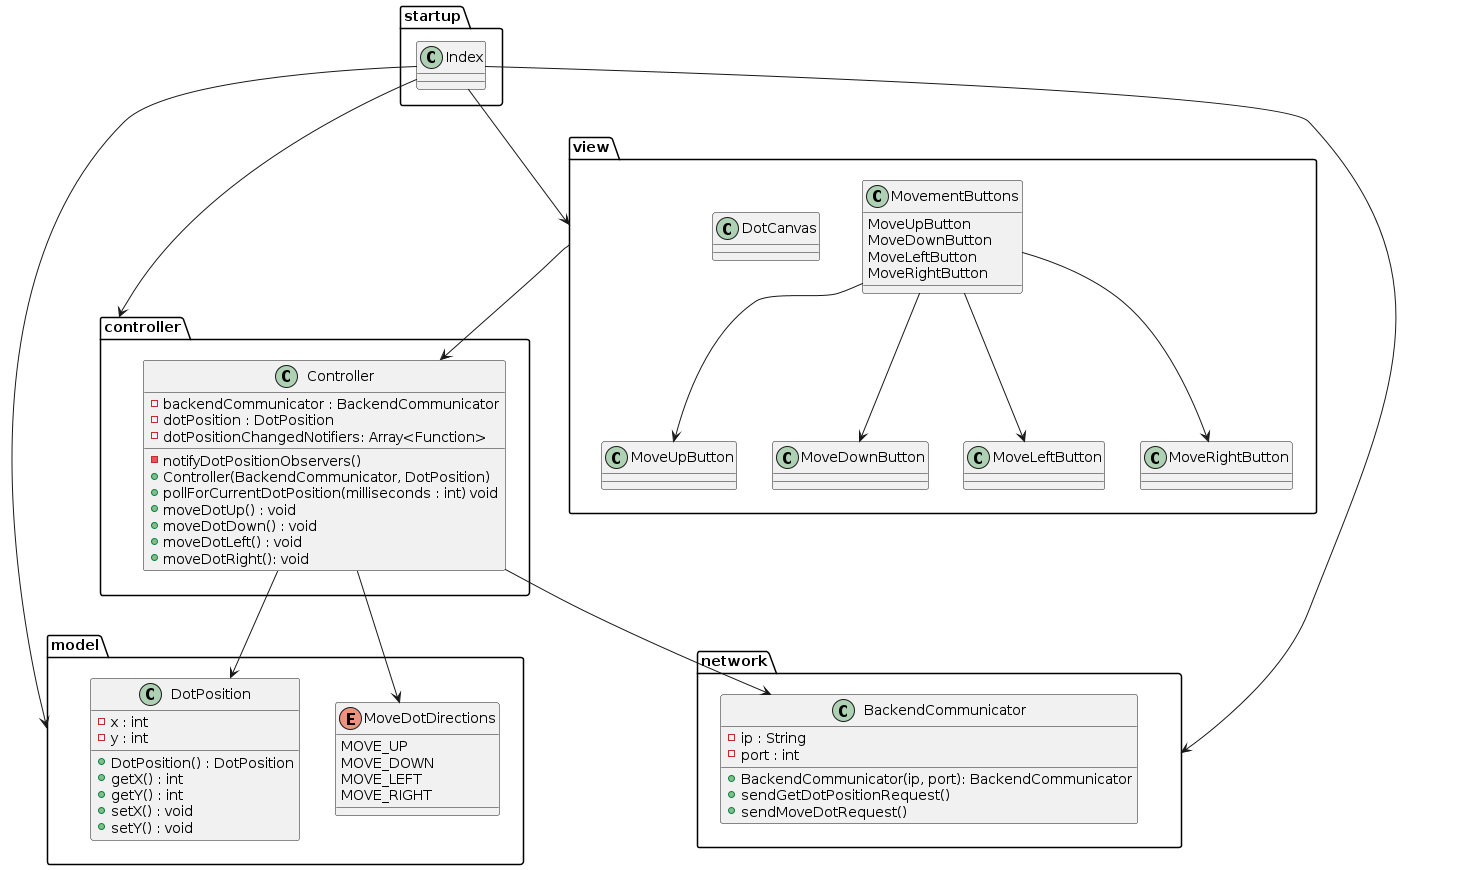

The diagram above was rendered by PlantUML. Its source (embedded in the PNG):
@startuml

package startup
{
    class Index{

    }
}

package view {
    class MoveUpButton
    class MoveDownButton
    class MoveLeftButton
    class MoveRightButton

    class MovementButtons
    {
        MoveUpButton
        MoveDownButton
        MoveLeftButton
        MoveRightButton
    }

    class DotCanvas
}

package controller {
    class Controller{
        -backendCommunicator : BackendCommunicator
        -dotPosition : DotPosition
        -dotPositionChangedNotifiers: Array<Function>
        -notifyDotPositionObservers()
        +Controller(BackendCommunicator, DotPosition)
        +pollForCurrentDotPosition(milliseconds : int) void
        +moveDotUp() : void
        +moveDotDown() : void
        +moveDotLeft() : void
        +moveDotRight(): void
    }
}

package network {
    class BackendCommunicator{
        -ip : String
        -port : int
        +BackendCommunicator(ip, port): BackendCommunicator
        +sendGetDotPositionRequest()
        +sendMoveDotRequest()
    }
}

package model {

enum MoveDotDirections {
    MOVE_UP
    MOVE_DOWN
    MOVE_LEFT
    MOVE_RIGHT
}
class DotPosition
    {
        -x : int
        -y : int
        +DotPosition() : DotPosition
        +getX() : int
        +getY() : int
        +setX() : void
        +setY() : void
    }
}

Index --> view
Index --> controller
Index --> model
Index --> network

MovementButtons --> MoveDownButton
MovementButtons --> MoveUpButton
MovementButtons --> MoveLeftButton
MovementButtons --> MoveRightButton

view --> Controller

Controller --> DotPosition
Controller --> BackendCommunicator
Controller -> MoveDotDirections

@enduml